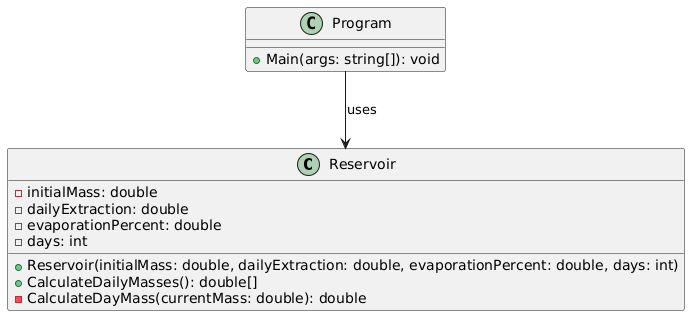

The diagram above was rendered by PlantUML. Its source (embedded in the PNG):
@startuml
class Reservoir {
  - initialMass: double
  - dailyExtraction: double
  - evaporationPercent: double
  - days: int
  
  + Reservoir(initialMass: double, dailyExtraction: double, evaporationPercent: double, days: int)
  + CalculateDailyMasses(): double[]
  - CalculateDayMass(currentMass: double): double
}

class Program {
  + Main(args: string[]): void
}

Program --> Reservoir : uses
@enduml